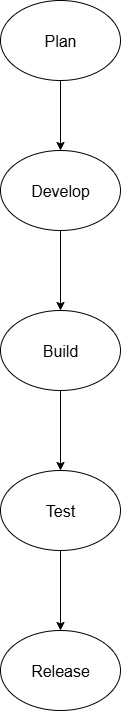

The diagram above was exported from draw.io. Its source (the exported page's mxGraphModel, read from the mxfile embedded in the PNG):
<mxGraphModel dx="928" dy="525" grid="1" gridSize="10" guides="1" tooltips="1" connect="1" arrows="1" fold="1" page="1" pageScale="1" pageWidth="850" pageHeight="1100" math="0" shadow="0">
  <root>
    <mxCell id="0" />
    <mxCell id="1" parent="0" />
    <mxCell id="pLc-gtnndx8mbalCMqAH-8" value="" style="edgeStyle=orthogonalEdgeStyle;rounded=0;orthogonalLoop=1;jettySize=auto;html=1;" edge="1" parent="1" source="pLc-gtnndx8mbalCMqAH-1" target="pLc-gtnndx8mbalCMqAH-2">
      <mxGeometry relative="1" as="geometry" />
    </mxCell>
    <mxCell id="pLc-gtnndx8mbalCMqAH-1" value="&lt;font size=&quot;3&quot;&gt;Plan&lt;/font&gt;" style="ellipse;whiteSpace=wrap;html=1;" vertex="1" parent="1">
      <mxGeometry x="340" y="20" width="120" height="80" as="geometry" />
    </mxCell>
    <mxCell id="pLc-gtnndx8mbalCMqAH-9" value="" style="edgeStyle=orthogonalEdgeStyle;rounded=0;orthogonalLoop=1;jettySize=auto;html=1;" edge="1" parent="1" source="pLc-gtnndx8mbalCMqAH-2" target="pLc-gtnndx8mbalCMqAH-3">
      <mxGeometry relative="1" as="geometry" />
    </mxCell>
    <mxCell id="pLc-gtnndx8mbalCMqAH-2" value="&lt;font size=&quot;3&quot;&gt;Develop&lt;/font&gt;" style="ellipse;whiteSpace=wrap;html=1;" vertex="1" parent="1">
      <mxGeometry x="340" y="170" width="120" height="80" as="geometry" />
    </mxCell>
    <mxCell id="pLc-gtnndx8mbalCMqAH-10" value="" style="edgeStyle=orthogonalEdgeStyle;rounded=0;orthogonalLoop=1;jettySize=auto;html=1;" edge="1" parent="1" source="pLc-gtnndx8mbalCMqAH-3" target="pLc-gtnndx8mbalCMqAH-4">
      <mxGeometry relative="1" as="geometry" />
    </mxCell>
    <mxCell id="pLc-gtnndx8mbalCMqAH-3" value="&lt;font style=&quot;font-size: 16px;&quot;&gt;Build&lt;/font&gt;" style="ellipse;whiteSpace=wrap;html=1;" vertex="1" parent="1">
      <mxGeometry x="340" y="330" width="120" height="80" as="geometry" />
    </mxCell>
    <mxCell id="pLc-gtnndx8mbalCMqAH-11" value="" style="edgeStyle=orthogonalEdgeStyle;rounded=0;orthogonalLoop=1;jettySize=auto;html=1;" edge="1" parent="1" source="pLc-gtnndx8mbalCMqAH-4" target="pLc-gtnndx8mbalCMqAH-5">
      <mxGeometry relative="1" as="geometry" />
    </mxCell>
    <mxCell id="pLc-gtnndx8mbalCMqAH-4" value="&lt;font style=&quot;font-size: 16px;&quot;&gt;Test&lt;/font&gt;" style="ellipse;whiteSpace=wrap;html=1;" vertex="1" parent="1">
      <mxGeometry x="340" y="490" width="120" height="80" as="geometry" />
    </mxCell>
    <mxCell id="pLc-gtnndx8mbalCMqAH-5" value="&lt;font style=&quot;font-size: 16px;&quot;&gt;Release&lt;/font&gt;" style="ellipse;whiteSpace=wrap;html=1;" vertex="1" parent="1">
      <mxGeometry x="340" y="650" width="120" height="80" as="geometry" />
    </mxCell>
  </root>
</mxGraphModel>